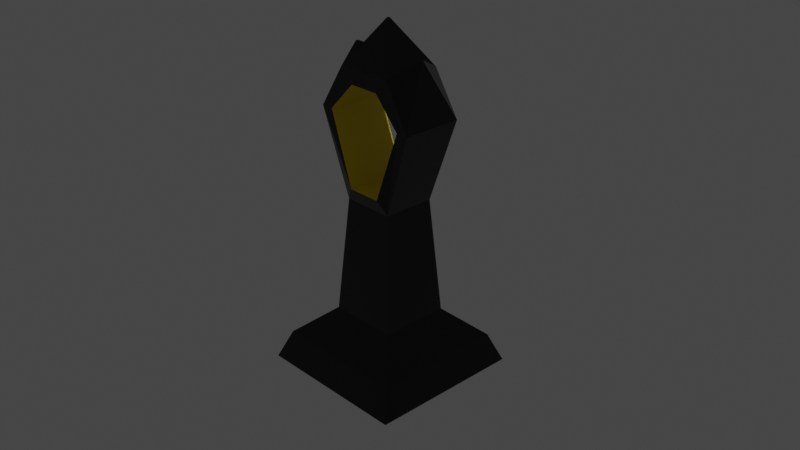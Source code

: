 # Source: CityEnd.blend  (saved by Blender 2.91.10; exported with 4.5.12 LTS)
import bpy
from mathutils import Matrix  # noqa: F401  (used for matrix-valued properties, if any)

bpy.ops.wm.read_factory_settings(use_empty=True)
scene = bpy.context.scene
scene.name = 'Scene'

# ---- collections
col_collection = bpy.data.collections.new('Collection'); scene.collection.children.link(col_collection)

# ---- materials (node trees are filled in below, after node groups)
mat_cityend = bpy.data.materials.new('CityEnd')
mat_cityend.alpha_threshold = 0.0
mat_cityend.use_transparent_shadow = False
mat_cityend.line_color = (0.0, 0.0, 0.0, 1.0)
mat_interior = bpy.data.materials.new('Interior')
mat_interior.use_transparent_shadow = False

# ---- material node trees
mat_cityend.use_nodes = True; mat_cityend.node_tree.nodes.clear()
_N = mat_cityend.node_tree.nodes; _L = mat_cityend.node_tree.links
n0 = _N.new('ShaderNodeOutputMaterial'); n0.name = 'Material Output'; n0.location = (300, 300)
n1 = _N.new('ShaderNodeBsdfPrincipled'); n1.name = 'Principled BSDF'; n1.location = (10, 300)
n1.distribution = 'GGX'
n1.subsurface_method = 'BURLEY'
n1.inputs[0].default_value = (0.0, 0.0, 0.0, 1.0)
n1.inputs[2].default_value = 0.0
n1.inputs[3].default_value = 1.45
n1.inputs[27].default_value = (0.0, 0.0, 0.0, 1.0)
n1.inputs[28].default_value = 1.0
_L.new(n1.outputs[0], n0.inputs[0])
n0.is_active_output = True
mat_interior.use_nodes = True; mat_interior.node_tree.nodes.clear()
_N = mat_interior.node_tree.nodes; _L = mat_interior.node_tree.links
n0 = _N.new('ShaderNodeBsdfPrincipled'); n0.name = 'Principled BSDF'; n0.location = (10, 300)
n0.distribution = 'GGX'
n0.subsurface_method = 'BURLEY'
n0.inputs[0].default_value = (0.8, 0.6454, 0.0, 1.0)
n0.inputs[3].default_value = 1.45
n0.inputs[27].default_value = (0.0, 0.0, 0.0, 1.0)
n0.inputs[28].default_value = 1.0
n1 = _N.new('ShaderNodeOutputMaterial'); n1.name = 'Material Output'; n1.location = (300, 300)
_L.new(n0.outputs[0], n1.inputs[0])
n1.is_active_output = True

# ---- world
world_world = bpy.data.worlds.new('World'); scene.world = world_world
world_world.use_nodes = True; world_world.node_tree.nodes.clear()
_N = world_world.node_tree.nodes; _L = world_world.node_tree.links
n0 = _N.new('ShaderNodeOutputWorld'); n0.name = 'World Output'; n0.location = (300, 300)
n1 = _N.new('ShaderNodeBackground'); n1.name = 'Background'; n1.location = (10, 300)
n1.inputs[0].default_value = (0.05088, 0.05088, 0.05088, 1.0)
_L.new(n1.outputs[0], n0.inputs[0])
n0.is_active_output = True
world_world.color = (0.05088, 0.05088, 0.05088)
world_world.use_sun_shadow = False
world_world.sun_shadow_jitter_overblur = 0.0

# ---- cameras
cam_camera = bpy.data.cameras.new('Camera')
cam_camera.clip_end = 100.0
cam_camera.ortho_scale = 7.314

# ---- lights
light_light = bpy.data.lights.new('Light', 'POINT')
light_light.transmission_factor = 0.0
light_light.energy = 1000.0
light_light.shadow_soft_size = 0.1
light_light.shadow_maximum_resolution = 0.006
light_light.use_absolute_resolution = True

# ---- meshes
me_cube = bpy.data.meshes.new('Cube')
me_cube.from_pydata([(1.142, 1.142, 0.8625), (2.567, 2.567, -1.0), (1.142, -1.142, 0.8625), (2.567, -2.567, -1.0), (-1.142, 1.142, 0.8625), (-2.567, 2.567, -1.0), (-1.142, -1.142, 0.8625), (-2.567, -2.567, -1.0), (1.142, 1.142, 0.8625), (1.142, -1.142, 0.8625), (-1.142, 1.142, 0.8625), (-1.142, -1.142, 0.8625), (0.9501, 0.9501, 8.832), (0.506, -0.9631, 8.375), (-0.9501, 0.9501, 8.832), (-0.506, -0.9631, 8.375), (0.02933, 0.02933, 10.25), (0.02933, -0.02933, 10.25), (-0.02933, 0.02933, 10.25), (-0.02933, -0.02933, 10.25), (-0.5592, -1.016, 5.109), (-0.8572, 0.8572, 4.653), (0.5592, -1.016, 5.109), (0.8572, 0.8572, 4.653), (0.9501, -0.9501, 8.832), (-0.9501, -0.9501, 8.832), (-0.8572, -0.8572, 4.653), (0.8572, -0.8572, 4.653), (0.506, 0.9615, 8.321), (-0.506, 0.9615, 8.321), (-0.5592, 1.016, 5.055), (0.5592, 1.016, 5.055), (1.79, -0.9897, 7.436), (1.79, 0.9897, 7.436), (1.389, -0.9897, 7.436), (1.389, 0.989, 7.381), (-1.79, -0.9897, 7.436), (-1.79, 0.9897, 7.436), (-1.389, -0.9897, 7.436), (-1.389, 0.989, 7.381), (0.9501, 0.9501, 8.832), (0.9501, -0.9501, 8.832), (-0.9501, -0.9501, 8.832), (-0.9501, 0.9501, 8.832), (-1.79, -0.9897, 7.436), (1.79, -0.9897, 7.436), (1.79, 0.9897, 7.436), (-1.79, 0.9897, 7.436), (1.342, 0.06231, 9.307), (1.342, -0.06231, 9.307), (-1.351, -0.04411, 9.294), (-1.351, 0.04411, 9.294), (-1.389, -0.04595, 9.229), (1.398, -0.06491, 9.216), (1.398, 0.06491, 9.216), (-1.389, 0.04595, 9.229), (2.199, 2.199, -0.06874), (-2.199, -2.199, -0.06874), (2.199, -2.199, -0.06874), (-2.199, 2.199, -0.06874), (0.506, -0.9631, 8.375), (-0.506, -0.9631, 8.375), (-0.5592, -1.016, 5.109), (0.5592, -1.016, 5.109), (0.506, 0.9615, 8.321), (-0.506, 0.9615, 8.321), (-0.5592, 1.016, 5.055), (0.5592, 1.016, 5.055), (1.389, -0.9897, 7.436), (1.389, 0.989, 7.381), (-1.389, -0.9897, 7.436), (-1.389, 0.989, 7.381)], [], [(0, 4, 10, 8), (58, 2, 6, 57), (57, 6, 4, 59), (5, 1, 3, 7), (56, 0, 2, 58), (59, 4, 0, 56), (33, 12, 40, 46), (6, 2, 9, 11), (4, 6, 11, 10), (2, 0, 8, 9), (12, 14, 18, 16), (32, 33, 46, 45), (16, 18, 19, 17), (24, 12, 16, 17), (14, 25, 19, 18), (25, 24, 17, 19), (9, 8, 23, 27), (8, 10, 21, 23), (11, 9, 27, 26), (10, 11, 26, 21), (15, 13, 24, 25), (38, 15, 25, 36), (34, 22, 27, 32), (22, 20, 26, 27), (37, 39, 30, 21), (14, 12, 28, 29), (33, 23, 31, 35), (21, 30, 31, 23), (12, 33, 35, 28), (13, 34, 32, 24), (27, 23, 33, 32), (14, 29, 39, 37), (20, 38, 36, 26), (21, 26, 36, 37), (40, 41, 49, 48), (44, 42, 50, 52), (12, 24, 41, 40), (24, 32, 45, 41), (37, 36, 44, 47), (36, 25, 42, 44), (25, 14, 43, 42), (14, 37, 47, 43), (55, 52, 50, 51), (53, 54, 48, 49), (47, 44, 52, 55), (45, 46, 54, 53), (41, 45, 53, 49), (42, 43, 51, 50), (43, 47, 55, 51), (46, 40, 48, 54), (5, 59, 56, 1), (1, 56, 58, 3), (7, 57, 59, 5), (3, 58, 57, 7), (62, 63, 67, 66), (70, 62, 66, 71), (68, 60, 64, 69), (60, 61, 65, 64), (63, 68, 69, 67), (61, 70, 71, 65)])
me_cube.polygons.foreach_set('material_index', [0, 0, 0, 0, 0, 0, 0, 0, 0, 0, 0, 0, 0, 0, 0, 0, 0, 0, 0, 0, 0, 0, 0, 0, 0, 0, 0, 0, 0, 0, 0, 0, 0, 0, 0, 0, 0, 0, 0, 0, 0, 0, 0, 0, 0, 0, 0, 0, 0, 0, 0, 0, 0, 0, 1, 1, 1, 1, 1, 1])
_uv = me_cube.uv_layers.new(name='UVMap')
_uv.uv.foreach_set('vector', [0.9766, 0.9023, 0.9766, 0.9023, 0.9766, 0.9023, 0.9766, 0.9023, 0.9766, 0.9023, 0.9766, 0.9023, 0.9766, 0.9023, 0.9766, 0.9023, 0.9766, 0.9023, 0.9766, 0.9023, 0.9766, 0.9023, 0.9766, 0.9023, 0.9766, 0.9023, 0.9766, 0.9023, 0.9766, 0.9023, 0.9766, 0.9023, 0.9766, 0.9023, 0.9766, 0.9023, 0.9766, 0.9023, 0.9766, 0.9023, 0.9766, 0.9023, 0.9766, 0.9023, 0.9766, 0.9023, 0.9766, 0.9023, 0.9766, 0.9023, 0.9766, 0.9023, 0.9766, 0.9023, 0.9766, 0.9023, 0.9766, 0.9023, 0.9766, 0.9023, 0.9766, 0.9023, 0.9766, 0.9023, 0.9766, 0.9023, 0.9766, 0.9023, 0.9766, 0.9023, 0.9766, 0.9023, 0.9766, 0.9023, 0.9766, 0.9023, 0.9766, 0.9023, 0.9766, 0.9023, 0.9766, 0.9023, 0.9766, 0.9023, 0.9766, 0.9023, 0.9766, 0.9023, 0.9766, 0.9023, 0.9766, 0.9023, 0.9766, 0.9023, 0.9766, 0.9023, 0.9766, 0.9023, 0.9766, 0.9023, 0.9766, 0.9023, 0.9766, 0.9023, 0.9766, 0.9023, 0.9766, 0.9023, 0.9766, 0.9023, 0.9766, 0.9023, 0.9766, 0.9023, 0.9766, 0.9023, 0.9766, 0.9023, 0.9766, 0.9023, 0.9766, 0.9023, 0.9766, 0.9023, 0.9766, 0.9023, 0.9766, 0.9023, 0.9766, 0.9023, 0.9766, 0.9023, 0.9766, 0.9023, 0.9766, 0.9023, 0.9766, 0.9023, 0.9766, 0.9023, 0.9766, 0.9023, 0.9766, 0.9023, 0.9766, 0.9023, 0.9766, 0.9023, 0.9766, 0.9023, 0.9766, 0.9023, 0.9766, 0.9023, 0.9766, 0.9023, 0.9766, 0.9023, 0.9766, 0.9023, 0.9766, 0.9023, 0.9766, 0.9023, 0.9766, 0.9023, 0.9766, 0.9023, 0.9766, 0.9023, 0.9766, 0.9023, 0.9766, 0.9023, 0.9766, 0.9023, 0.9766, 0.9023, 0.9766, 0.9023, 0.9766, 0.9023, 0.9766, 0.9023, 0.9766, 0.9023, 0.9766, 0.9023, 0.9766, 0.9023, 0.9766, 0.9023, 0.9766, 0.9023, 0.9766, 0.9023, 0.9766, 0.9023, 0.9766, 0.9023, 0.9766, 0.9023, 0.9766, 0.9023, 0.9766, 0.9023, 0.9766, 0.9023, 0.9766, 0.9023, 0.9766, 0.9023, 0.9766, 0.9023, 0.9766, 0.9023, 0.9766, 0.9023, 0.9766, 0.9023, 0.9766, 0.9023, 0.9766, 0.9023, 0.9766, 0.9023, 0.9766, 0.9023, 0.9766, 0.9023, 0.9766, 0.9023, 0.9766, 0.9023, 0.9766, 0.9023, 0.9766, 0.9023, 0.9766, 0.9023, 0.9766, 0.9023, 0.9766, 0.9023, 0.9766, 0.9023, 0.9766, 0.9023, 0.9766, 0.9023, 0.9766, 0.9023, 0.9766, 0.9023, 0.9766, 0.9023, 0.9766, 0.9023, 0.9766, 0.9023, 0.9766, 0.9023, 0.9766, 0.9023, 0.9766, 0.9023, 0.9766, 0.9023, 0.9766, 0.9023, 0.9766, 0.9023, 0.9766, 0.9023, 0.9766, 0.9023, 0.9766, 0.9023, 0.9766, 0.9023, 0.9766, 0.9023, 0.9766, 0.9023, 0.9766, 0.9023, 0.9766, 0.9023, 0.9766, 0.9023, 0.9766, 0.9023, 0.9766, 0.9023, 0.9766, 0.9023, 0.9766, 0.9023, 0.9766, 0.9023, 0.9766, 0.9023, 0.9766, 0.9023, 0.9766, 0.9023, 0.9766, 0.9023, 0.9766, 0.9023, 0.9766, 0.9023, 0.9766, 0.9023, 0.9766, 0.9023, 0.9766, 0.9023, 0.9766, 0.9023, 0.9766, 0.9023, 0.9766, 0.9023, 0.9766, 0.9023, 0.9766, 0.9023, 0.9766, 0.9023, 0.9766, 0.9023, 0.9766, 0.9023, 0.9766, 0.9023, 0.9766, 0.9023, 0.9766, 0.9023, 0.9766, 0.9023, 0.9766, 0.9023, 0.9766, 0.9023, 0.9766, 0.9023, 0.9766, 0.9023, 0.9766, 0.9023, 0.9766, 0.9023, 0.9766, 0.9023, 0.9766, 0.9023, 0.9766, 0.9023, 0.9766, 0.9023, 0.9766, 0.9023, 0.9766, 0.9023, 0.9766, 0.9023, 0.9766, 0.9023, 0.9766, 0.9023, 0.9766, 0.9023, 0.9766, 0.9023, 0.9766, 0.9023, 0.9766, 0.9023, 0.9766, 0.9023, 0.9766, 0.9023, 0.9766, 0.9023, 0.9766, 0.9023, 0.9766, 0.9023, 0.9766, 0.9023, 0.9766, 0.9023, 0.9766, 0.9023, 0.9766, 0.9023, 0.9766, 0.9023, 0.9766, 0.9023, 0.9766, 0.9023, 0.9766, 0.9023, 0.9766, 0.9023, 0.9766, 0.9023, 0.9766, 0.9023, 0.9766, 0.9023, 0.9766, 0.9023, 0.9766, 0.9023, 0.9766, 0.9023, 0.9766, 0.9023, 0.9766, 0.9023, 0.9766, 0.9023, 0.9766, 0.9023, 0.9766, 0.9023, 0.9766, 0.9023, 0.9336, 0.6914, 0.9336, 0.6914, 0.9336, 0.6914, 0.9336, 0.6914, 0.9336, 0.6914, 0.9336, 0.6914, 0.9336, 0.6914, 0.9336, 0.6914, 0.9336, 0.6914, 0.9336, 0.6914, 0.9336, 0.6914, 0.9336, 0.6914, 0.9336, 0.6914, 0.9336, 0.6914, 0.9336, 0.6914, 0.9336, 0.6914, 0.9336, 0.6914, 0.9336, 0.6914, 0.9336, 0.6914, 0.9336, 0.6914, 0.9336, 0.6914, 0.9336, 0.6914, 0.9336, 0.6914, 0.9336, 0.6914])
me_cube.materials.append(mat_cityend)
me_cube.materials.append(mat_interior)
me_cube.use_remesh_preserve_volume = False
me_cube.use_remesh_preserve_attributes = False
me_cube.use_mirror_vertex_groups = False
me_cube.update()

# ---- objects
ob_cityend = bpy.data.objects.new('CityEnd', me_cube)
ob_light = bpy.data.objects.new('Light', light_light)
ob_camera = bpy.data.objects.new('Camera', cam_camera)

# ---- transforms, parenting, visibility, modifiers, constraints
ob_cityend.location = (0.0, 0.0, 0.0)
ob_cityend.lock_rotations_4d = False
ob_cityend.empty_display_type = 'ARROWS'
ob_cityend.lineart.crease_threshold = 0.0
ob_light.location = (4.076, 1.005, 5.904)
ob_light.rotation_euler = (0.6503, 0.05522, 1.866)
ob_light.lock_rotations_4d = False
ob_light.empty_display_type = 'ARROWS'
ob_light.color = (0.0, 0.0, 0.0, 0.0)
ob_light.lineart.crease_threshold = 0.0
ob_camera.location = (22.27, -20.55, 18.86)
ob_camera.rotation_euler = (1.109, 0.0, 0.8149)
ob_camera.lock_rotations_4d = False
ob_camera.empty_display_type = 'ARROWS'
ob_camera.color = (0.0, 0.0, 0.0, 0.0)
ob_camera.display_type = 'WIRE'
ob_camera.lineart.crease_threshold = 0.0

# ---- collection membership
col_collection.objects.link(ob_cityend)
col_collection.objects.link(ob_light)
col_collection.objects.link(ob_camera)

# ---- scene / render settings (as saved in the file)
scene.camera = ob_camera
scene.frame_start = 1; scene.frame_end = 250; scene.frame_set(1)
scene.render.engine = 'BLENDER_EEVEE_NEXT'
scene.cycles.use_denoising = False
scene.cycles.samples = 128
scene.cycles.sampling_pattern = 'TABULATED_SOBOL'
scene.cycles.use_adaptive_sampling = False
scene.cycles.use_light_tree = False
scene.view_settings.view_transform = 'Filmic'
bpy.context.view_layer.update()
